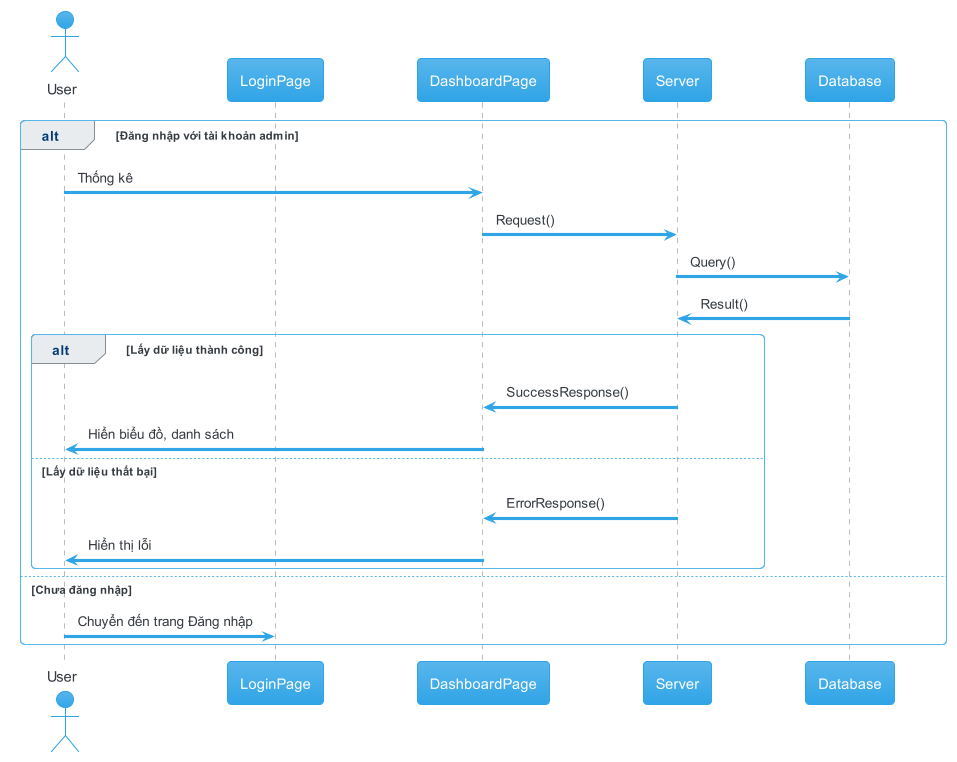

The diagram above was rendered by PlantUML. Its source (embedded in the PNG):
@startuml report
!theme cerulean

actor       User       as u
participant LoginPage as lp
participant DashboardPage as dash
participant Server as s
participant Database as d


alt Đăng nhập với tài khoản admin
  u -> dash: Thống kê
  dash -> s: Request()
  s -> d: Query()
  d -> s: Result()

  alt Lấy dữ liệu thành công
    s -> dash: SuccessResponse()
    dash -> u: Hiển biểu đồ, danh sách
  else Lấy dữ liệu thất bại
    s -> dash: ErrorResponse()
    dash -> u: Hiển thị lỗi
  end
else Chưa đăng nhập
  u -> lp: Chuyển đến trang Đăng nhập
end


@enduml